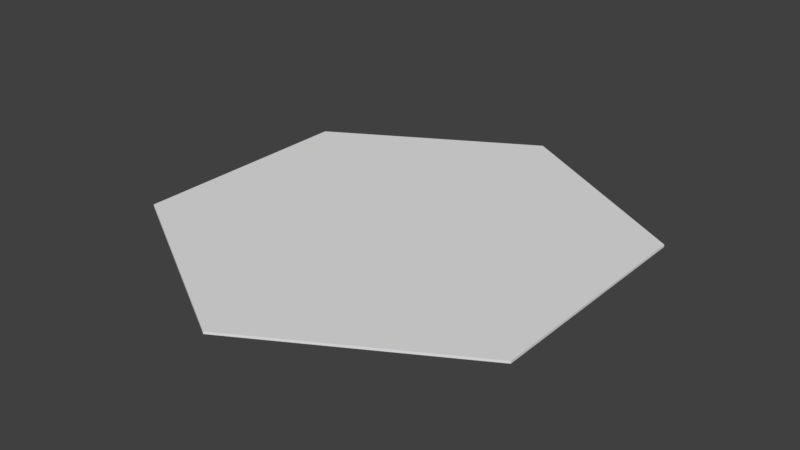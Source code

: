 # Source: hexagon.blend  (saved by Blender 2.78.0; exported with 4.5.12 LTS)
import bpy
from mathutils import Matrix  # noqa: F401  (used for matrix-valued properties, if any)

bpy.ops.wm.read_factory_settings(use_empty=True)
scene = bpy.context.scene
scene.name = 'Scene'

# ---- collections
col_collection_1 = bpy.data.collections.new('Collection 1'); scene.collection.children.link(col_collection_1)

# ---- world
world_world = bpy.data.worlds.new('World'); scene.world = world_world
world_world.color = (0.05088, 0.05088, 0.05088)
world_world.use_sun_shadow = False
world_world.sun_shadow_jitter_overblur = 0.0
world_world.cycles.sampling_method = 'MANUAL'

# ---- meshes
me_cylinder = bpy.data.meshes.new('Cylinder')
me_cylinder.from_pydata([(0.0, 1.0, -0.00505), (0.0, 1.0, 0.00505), (0.866, 0.5, -0.00505), (0.866, 0.5, 0.00505), (0.866, -0.5, -0.00505), (0.866, -0.5, 0.00505), (-8.742e-08, -1.0, -0.00505), (-8.742e-08, -1.0, 0.00505), (-0.866, -0.5, -0.00505), (-0.866, -0.5, 0.00505), (-0.866, 0.5, -0.00505), (-0.866, 0.5, 0.00505)], [], [(0, 1, 3, 2), (2, 3, 5, 4), (4, 5, 7, 6), (6, 7, 9, 8), (3, 1, 11, 9, 7, 5), (8, 9, 11, 10), (10, 11, 1, 0), (0, 2, 4, 6, 8, 10)])
me_cylinder.use_remesh_preserve_volume = False
me_cylinder.use_remesh_preserve_attributes = False
me_cylinder.use_mirror_vertex_groups = False
me_cylinder.update()

# ---- objects
ob_cylinder = bpy.data.objects.new('Cylinder', me_cylinder)

# ---- transforms, parenting, visibility, modifiers, constraints
ob_cylinder.location = (0.0, 0.0, 0.0)
ob_cylinder.lineart.crease_threshold = 0.0

# ---- collection membership
col_collection_1.objects.link(ob_cylinder)

# ---- scene / render settings (as saved in the file)
scene.frame_start = 1; scene.frame_end = 250; scene.frame_set(1)
scene.render.engine = 'BLENDER_EEVEE_NEXT'
scene.render.resolution_percentage = 50
scene.render.dither_intensity = 0.0
scene.cycles.use_denoising = False
scene.cycles.samples = 128
scene.cycles.sampling_pattern = 'TABULATED_SOBOL'
scene.cycles.light_sampling_threshold = 0.0
scene.cycles.use_adaptive_sampling = False
scene.cycles.use_light_tree = False
scene.cycles.blur_glossy = 0.0
scene.cycles.sample_clamp_indirect = 0.0
scene.view_settings.view_transform = 'Standard'
bpy.context.view_layer.update()

# ---- added for rendering (the .blend has no active camera and no usable light): camera, sun
cam_auto = bpy.data.cameras.new('AutoCamera')
cam_auto.lens = 50.0
cam_auto.sensor_width = 36.0
cam_auto.clip_end = 1000.0
ob_auto_camera = bpy.data.objects.new('AutoCamera', cam_auto)
scene.collection.objects.link(ob_auto_camera)
ob_auto_camera.location = (2.44793, -2.93752, 1.95835)
ob_auto_camera.rotation_euler = (1.09748, -7.21219e-08, 0.694738)
scene.camera = ob_auto_camera
light_auto_sun = bpy.data.lights.new('AutoSun', 'SUN')
light_auto_sun.energy = 3.0
light_auto_sun.angle = 0.0523599
ob_auto_sun = bpy.data.objects.new('AutoSun', light_auto_sun)
scene.collection.objects.link(ob_auto_sun)
ob_auto_sun.rotation_euler = (0.872665, 0.174533, 0.523599)
bpy.context.view_layer.update()
